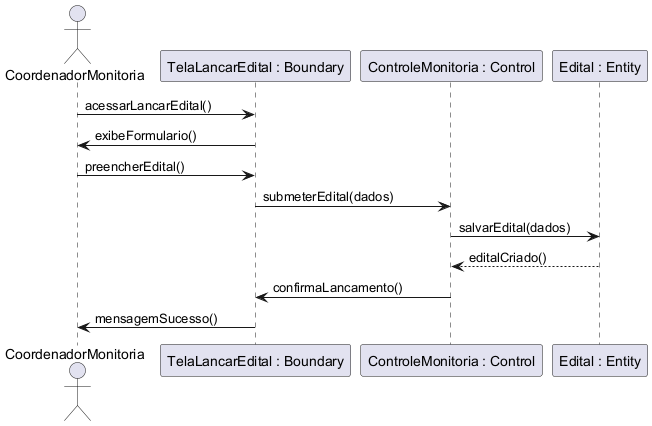

The diagram above was rendered by PlantUML. Its source (embedded in the PNG):
@startuml
'title UC018 - Lançar Edital de Vagas
actor CoordenadorMonitoria
participant "TelaLancarEdital : Boundary" as Tela
participant "ControleMonitoria : Control" as Controle
participant "Edital : Entity" as Edital

CoordenadorMonitoria -> Tela : acessarLancarEdital()
Tela -> CoordenadorMonitoria : exibeFormulario()
CoordenadorMonitoria -> Tela : preencherEdital()
Tela -> Controle : submeterEdital(dados)
Controle -> Edital : salvarEdital(dados)
Edital --> Controle : editalCriado()
Controle -> Tela : confirmaLancamento()
Tela -> CoordenadorMonitoria : mensagemSucesso()
@enduml